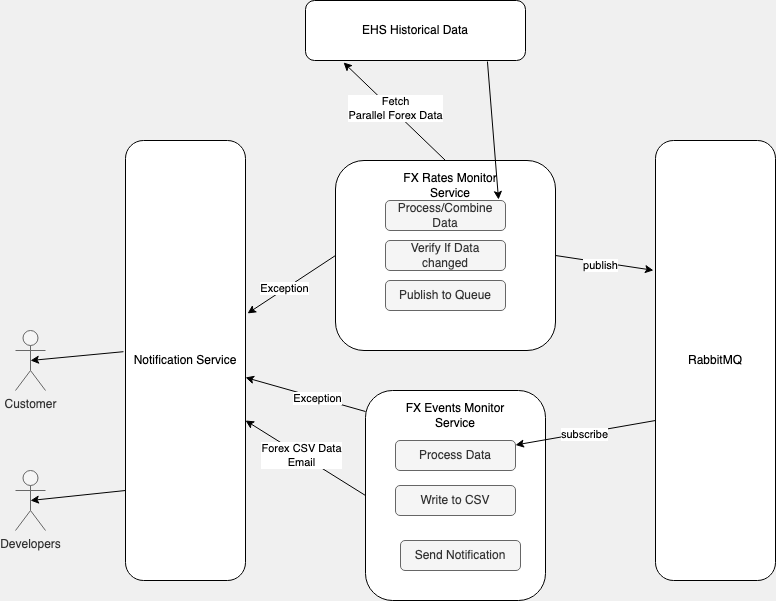

The diagram above was exported from draw.io. Its source (the exported page's mxGraphModel, read from the mxfile embedded in the PNG):
<mxGraphModel dx="1057" dy="621" grid="1" gridSize="10" guides="1" tooltips="1" connect="1" arrows="1" fold="1" page="1" pageScale="1" pageWidth="827" pageHeight="1169" background="#F0F0F0" math="0" shadow="0">
  <root>
    <mxCell id="0" />
    <mxCell id="1" parent="0" />
    <mxCell id="EK8TJYEftLBnQb2AC_D4-2" value="Notification Service" style="rounded=1;whiteSpace=wrap;html=1;direction=south;" vertex="1" parent="1">
      <mxGeometry x="130" y="280" width="120" height="440" as="geometry" />
    </mxCell>
    <mxCell id="EK8TJYEftLBnQb2AC_D4-3" value="" style="rounded=1;whiteSpace=wrap;html=1;" vertex="1" parent="1">
      <mxGeometry x="340" y="300" width="220" height="190" as="geometry" />
    </mxCell>
    <mxCell id="EK8TJYEftLBnQb2AC_D4-4" value="RabbitMQ" style="rounded=1;whiteSpace=wrap;html=1;" vertex="1" parent="1">
      <mxGeometry x="660" y="280" width="120" height="440" as="geometry" />
    </mxCell>
    <mxCell id="EK8TJYEftLBnQb2AC_D4-5" value="" style="rounded=1;whiteSpace=wrap;html=1;align=center;" vertex="1" parent="1">
      <mxGeometry x="370" y="530" width="180" height="210" as="geometry" />
    </mxCell>
    <mxCell id="EK8TJYEftLBnQb2AC_D4-6" value="EHS Historical Data" style="rounded=1;whiteSpace=wrap;html=1;" vertex="1" parent="1">
      <mxGeometry x="310" y="140" width="220" height="60" as="geometry" />
    </mxCell>
    <mxCell id="EK8TJYEftLBnQb2AC_D4-7" value="" style="endArrow=classic;html=1;rounded=0;entryX=0.173;entryY=1.033;entryDx=0;entryDy=0;entryPerimeter=0;exitX=0.5;exitY=0;exitDx=0;exitDy=0;" edge="1" parent="1" source="EK8TJYEftLBnQb2AC_D4-3" target="EK8TJYEftLBnQb2AC_D4-6">
      <mxGeometry width="50" height="50" relative="1" as="geometry">
        <mxPoint x="330" y="370" as="sourcePoint" />
        <mxPoint x="380" y="320" as="targetPoint" />
      </mxGeometry>
    </mxCell>
    <mxCell id="EK8TJYEftLBnQb2AC_D4-8" value="Fetch &lt;br&gt;Parallel Forex Data" style="edgeLabel;html=1;align=center;verticalAlign=middle;resizable=0;points=[];" vertex="1" connectable="0" parent="EK8TJYEftLBnQb2AC_D4-7">
      <mxGeometry x="0.0272" y="-3" relative="1" as="geometry">
        <mxPoint as="offset" />
      </mxGeometry>
    </mxCell>
    <mxCell id="EK8TJYEftLBnQb2AC_D4-9" value="" style="endArrow=classic;html=1;rounded=0;exitX=1;exitY=0.5;exitDx=0;exitDy=0;entryX=-0.017;entryY=0.295;entryDx=0;entryDy=0;entryPerimeter=0;" edge="1" parent="1" source="EK8TJYEftLBnQb2AC_D4-3" target="EK8TJYEftLBnQb2AC_D4-4">
      <mxGeometry width="50" height="50" relative="1" as="geometry">
        <mxPoint x="450" y="430" as="sourcePoint" />
        <mxPoint x="500" y="380" as="targetPoint" />
      </mxGeometry>
    </mxCell>
    <mxCell id="EK8TJYEftLBnQb2AC_D4-11" value="publish" style="edgeLabel;html=1;align=center;verticalAlign=middle;resizable=0;points=[];" vertex="1" connectable="0" parent="EK8TJYEftLBnQb2AC_D4-9">
      <mxGeometry x="-0.0884" y="-3" relative="1" as="geometry">
        <mxPoint as="offset" />
      </mxGeometry>
    </mxCell>
    <mxCell id="EK8TJYEftLBnQb2AC_D4-10" value="" style="endArrow=classic;html=1;rounded=0;" edge="1" parent="1" target="EK8TJYEftLBnQb2AC_D4-32">
      <mxGeometry width="50" height="50" relative="1" as="geometry">
        <mxPoint x="660" y="560" as="sourcePoint" />
        <mxPoint x="440" y="540" as="targetPoint" />
      </mxGeometry>
    </mxCell>
    <mxCell id="EK8TJYEftLBnQb2AC_D4-12" value="subscribe" style="edgeLabel;html=1;align=center;verticalAlign=middle;resizable=0;points=[];" vertex="1" connectable="0" parent="EK8TJYEftLBnQb2AC_D4-10">
      <mxGeometry x="0.0235" y="1" relative="1" as="geometry">
        <mxPoint as="offset" />
      </mxGeometry>
    </mxCell>
    <mxCell id="EK8TJYEftLBnQb2AC_D4-13" value="" style="endArrow=classic;html=1;rounded=0;exitX=0;exitY=0.5;exitDx=0;exitDy=0;" edge="1" parent="1" source="EK8TJYEftLBnQb2AC_D4-5">
      <mxGeometry width="50" height="50" relative="1" as="geometry">
        <mxPoint x="390" y="590" as="sourcePoint" />
        <mxPoint x="250" y="560" as="targetPoint" />
      </mxGeometry>
    </mxCell>
    <mxCell id="EK8TJYEftLBnQb2AC_D4-24" value="Forex CSV Data&lt;br&gt;Email" style="edgeLabel;html=1;align=center;verticalAlign=middle;resizable=0;points=[];" vertex="1" connectable="0" parent="EK8TJYEftLBnQb2AC_D4-13">
      <mxGeometry x="0.0787" y="1" relative="1" as="geometry">
        <mxPoint y="-1" as="offset" />
      </mxGeometry>
    </mxCell>
    <mxCell id="EK8TJYEftLBnQb2AC_D4-14" value="Customer" style="shape=umlActor;verticalLabelPosition=bottom;verticalAlign=top;html=1;outlineConnect=0;fillColor=#f5f5f5;fontColor=#333333;strokeColor=#666666;" vertex="1" parent="1">
      <mxGeometry x="20" y="470" width="30" height="60" as="geometry" />
    </mxCell>
    <mxCell id="EK8TJYEftLBnQb2AC_D4-15" value="" style="endArrow=classic;html=1;rounded=0;entryX=0.5;entryY=0.5;entryDx=0;entryDy=0;entryPerimeter=0;exitX=0.48;exitY=1.017;exitDx=0;exitDy=0;exitPerimeter=0;" edge="1" parent="1" source="EK8TJYEftLBnQb2AC_D4-2" target="EK8TJYEftLBnQb2AC_D4-14">
      <mxGeometry width="50" height="50" relative="1" as="geometry">
        <mxPoint x="390" y="590" as="sourcePoint" />
        <mxPoint x="440" y="540" as="targetPoint" />
      </mxGeometry>
    </mxCell>
    <mxCell id="EK8TJYEftLBnQb2AC_D4-16" value="Developers" style="shape=umlActor;verticalLabelPosition=bottom;verticalAlign=top;html=1;outlineConnect=0;fillColor=#f5f5f5;fontColor=#333333;strokeColor=#666666;" vertex="1" parent="1">
      <mxGeometry x="20" y="610" width="30" height="60" as="geometry" />
    </mxCell>
    <mxCell id="EK8TJYEftLBnQb2AC_D4-19" value="" style="endArrow=classic;html=1;rounded=0;entryX=0.5;entryY=0.5;entryDx=0;entryDy=0;entryPerimeter=0;" edge="1" parent="1" target="EK8TJYEftLBnQb2AC_D4-16">
      <mxGeometry width="50" height="50" relative="1" as="geometry">
        <mxPoint x="130" y="630" as="sourcePoint" />
        <mxPoint x="-10" y="650" as="targetPoint" />
      </mxGeometry>
    </mxCell>
    <mxCell id="EK8TJYEftLBnQb2AC_D4-21" value="" style="endArrow=classic;html=1;rounded=0;entryX=0.393;entryY=-0.017;entryDx=0;entryDy=0;entryPerimeter=0;exitX=0;exitY=0.5;exitDx=0;exitDy=0;" edge="1" parent="1" source="EK8TJYEftLBnQb2AC_D4-3" target="EK8TJYEftLBnQb2AC_D4-2">
      <mxGeometry width="50" height="50" relative="1" as="geometry">
        <mxPoint x="380" y="400" as="sourcePoint" />
        <mxPoint x="290" y="490" as="targetPoint" />
      </mxGeometry>
    </mxCell>
    <mxCell id="EK8TJYEftLBnQb2AC_D4-23" value="Exception" style="edgeLabel;html=1;align=center;verticalAlign=middle;resizable=0;points=[];" vertex="1" connectable="0" parent="EK8TJYEftLBnQb2AC_D4-21">
      <mxGeometry x="0.1666" y="-1" relative="1" as="geometry">
        <mxPoint as="offset" />
      </mxGeometry>
    </mxCell>
    <mxCell id="EK8TJYEftLBnQb2AC_D4-25" value="" style="endArrow=classic;html=1;rounded=0;exitX=0;exitY=0.1;exitDx=0;exitDy=0;exitPerimeter=0;" edge="1" parent="1" source="EK8TJYEftLBnQb2AC_D4-5" target="EK8TJYEftLBnQb2AC_D4-2">
      <mxGeometry width="50" height="50" relative="1" as="geometry">
        <mxPoint x="430" y="510" as="sourcePoint" />
        <mxPoint x="480" y="460" as="targetPoint" />
      </mxGeometry>
    </mxCell>
    <mxCell id="EK8TJYEftLBnQb2AC_D4-26" value="Exception" style="edgeLabel;html=1;align=center;verticalAlign=middle;resizable=0;points=[];" vertex="1" connectable="0" parent="EK8TJYEftLBnQb2AC_D4-25">
      <mxGeometry x="-0.1983" relative="1" as="geometry">
        <mxPoint as="offset" />
      </mxGeometry>
    </mxCell>
    <mxCell id="EK8TJYEftLBnQb2AC_D4-27" value="FX Rates Monitor Service" style="text;html=1;strokeColor=none;fillColor=none;align=center;verticalAlign=middle;whiteSpace=wrap;rounded=0;" vertex="1" parent="1">
      <mxGeometry x="390" y="310" width="130" height="30" as="geometry" />
    </mxCell>
    <mxCell id="EK8TJYEftLBnQb2AC_D4-28" value="FX Events Monitor Service" style="text;html=1;strokeColor=none;fillColor=none;align=center;verticalAlign=middle;whiteSpace=wrap;rounded=0;" vertex="1" parent="1">
      <mxGeometry x="395" y="540" width="130" height="30" as="geometry" />
    </mxCell>
    <mxCell id="EK8TJYEftLBnQb2AC_D4-29" value="Process/Combine Data" style="rounded=1;whiteSpace=wrap;html=1;fillColor=#f5f5f5;fontColor=#333333;strokeColor=#666666;" vertex="1" parent="1">
      <mxGeometry x="390" y="340" width="120" height="30" as="geometry" />
    </mxCell>
    <mxCell id="EK8TJYEftLBnQb2AC_D4-30" value="Verify If Data changed" style="rounded=1;whiteSpace=wrap;html=1;fillColor=#f5f5f5;fontColor=#333333;strokeColor=#666666;" vertex="1" parent="1">
      <mxGeometry x="390" y="380" width="120" height="30" as="geometry" />
    </mxCell>
    <mxCell id="EK8TJYEftLBnQb2AC_D4-31" value="Publish to Queue" style="rounded=1;whiteSpace=wrap;html=1;fillColor=#f5f5f5;fontColor=#333333;strokeColor=#666666;" vertex="1" parent="1">
      <mxGeometry x="390" y="420" width="120" height="30" as="geometry" />
    </mxCell>
    <mxCell id="EK8TJYEftLBnQb2AC_D4-32" value="Process Data" style="rounded=1;whiteSpace=wrap;html=1;fillColor=#f5f5f5;fontColor=#333333;strokeColor=#666666;" vertex="1" parent="1">
      <mxGeometry x="400" y="580" width="120" height="30" as="geometry" />
    </mxCell>
    <mxCell id="EK8TJYEftLBnQb2AC_D4-33" value="Write to CSV" style="rounded=1;whiteSpace=wrap;html=1;fillColor=#f5f5f5;fontColor=#333333;strokeColor=#666666;" vertex="1" parent="1">
      <mxGeometry x="400" y="625" width="120" height="30" as="geometry" />
    </mxCell>
    <mxCell id="EK8TJYEftLBnQb2AC_D4-34" value="Send Notification" style="rounded=1;whiteSpace=wrap;html=1;fillColor=#f5f5f5;fontColor=#333333;strokeColor=#666666;" vertex="1" parent="1">
      <mxGeometry x="405" y="680" width="120" height="30" as="geometry" />
    </mxCell>
    <mxCell id="EK8TJYEftLBnQb2AC_D4-37" value="" style="endArrow=classic;html=1;rounded=0;exitX=0.827;exitY=1.017;exitDx=0;exitDy=0;exitPerimeter=0;entryX=0.942;entryY=-0.033;entryDx=0;entryDy=0;entryPerimeter=0;" edge="1" parent="1" source="EK8TJYEftLBnQb2AC_D4-6" target="EK8TJYEftLBnQb2AC_D4-29">
      <mxGeometry width="50" height="50" relative="1" as="geometry">
        <mxPoint x="650" y="230" as="sourcePoint" />
        <mxPoint x="700" y="180" as="targetPoint" />
      </mxGeometry>
    </mxCell>
    <mxCell id="EK8TJYEftLBnQb2AC_D4-38" style="edgeStyle=orthogonalEdgeStyle;rounded=0;orthogonalLoop=1;jettySize=auto;html=1;exitX=0.5;exitY=1;exitDx=0;exitDy=0;" edge="1" parent="1" source="EK8TJYEftLBnQb2AC_D4-27" target="EK8TJYEftLBnQb2AC_D4-27">
      <mxGeometry relative="1" as="geometry" />
    </mxCell>
  </root>
</mxGraphModel>